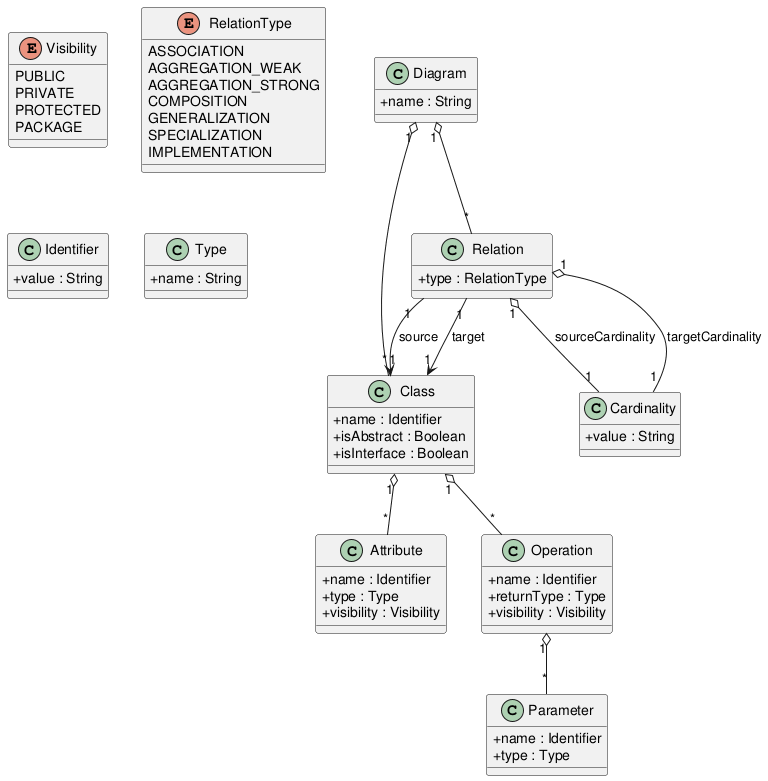

The diagram above was rendered by PlantUML. Its source (embedded in the PNG):
@startuml
skinparam classAttributeIconSize 0

' =========================
' Diagramme
' =========================
class Diagram {
  +name : String
}

Diagram "1" o-- "*" Class
Diagram "1" o-- "*" Relation


' =========================
' Classe
' =========================
class Class {
  +name : Identifier
  +isAbstract : Boolean
  +isInterface : Boolean
}

Class "1" o-- "*" Attribute
Class "1" o-- "*" Operation


' =========================
' Attribut
' =========================
class Attribute {
  +name : Identifier
  +type : Type
  +visibility : Visibility
}


' =========================
' Operation
' =========================
class Operation {
  +name : Identifier
  +returnType : Type
  +visibility : Visibility
}

Operation "1" o-- "*" Parameter


class Parameter {
  +name : Identifier
  +type : Type
}


' =========================
' Relation
' =========================
class Relation {
  +type : RelationType
}

Relation "1" --> "1" Class : source
Relation "1" --> "1" Class : target
Relation "1" o-- "1" Cardinality : sourceCardinality
Relation "1" o-- "1" Cardinality : targetCardinality


' =========================
' Cardinalité
' =========================
class Cardinality {
  +value : String
}


' =========================
' Enumerations
' =========================
enum Visibility {
  PUBLIC
  PRIVATE
  PROTECTED
  PACKAGE
}

enum RelationType {
  ASSOCIATION
  AGGREGATION_WEAK
  AGGREGATION_STRONG
  COMPOSITION
  GENERALIZATION
  SPECIALIZATION
  IMPLEMENTATION
}


' =========================
' Types utilitaires
' =========================
class Identifier {
  +value : String
}

class Type {
  +name : String
}

@enduml